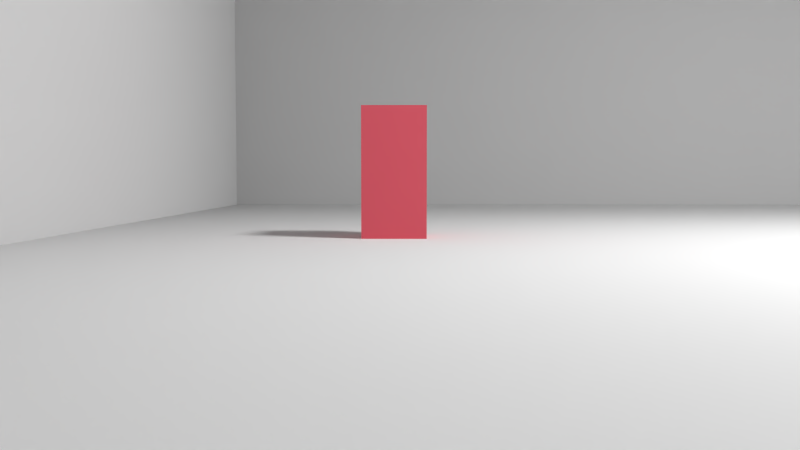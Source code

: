 # Source: Scene_3_Shot_1.blend  (saved by Blender 2.76.0; exported with 4.5.12 LTS)
import bpy
from mathutils import Matrix  # noqa: F401  (used for matrix-valued properties, if any)

bpy.ops.wm.read_factory_settings(use_empty=True)
scene = bpy.context.scene
scene.name = 'Scene'

# ---- collections
col_collection_1 = bpy.data.collections.new('Collection 1'); scene.collection.children.link(col_collection_1)

# ---- materials (node trees are filled in below, after node groups)
mat_material = bpy.data.materials.new('Material')
mat_material.alpha_threshold = 0.0
mat_material.roughness = 0.5
mat_material_005 = bpy.data.materials.new('Material.005')
mat_material_005.alpha_threshold = 0.0
mat_material_005.roughness = 0.5
mat_material_006 = bpy.data.materials.new('Material.006')
mat_material_006.alpha_threshold = 0.0
mat_material_006.roughness = 0.5
mat_material_004 = bpy.data.materials.new('Material.004')
mat_material_004.alpha_threshold = 0.0
mat_material_004.roughness = 0.5
mat_material_002 = bpy.data.materials.new('Material.002')
mat_material_002.alpha_threshold = 0.0
mat_material_002.roughness = 0.5

# ---- material node trees
mat_material.use_nodes = True; mat_material.node_tree.nodes.clear()
_N = mat_material.node_tree.nodes; _L = mat_material.node_tree.links
n0 = _N.new('ShaderNodeOutputMaterial'); n0.name = 'Material Output'; n0.location = (300, 300)
n1 = _N.new('ShaderNodeBsdfDiffuse'); n1.name = 'Diffuse BSDF'; n1.location = (10, 300)
n1.inputs[0].default_value = (0.8, 0.1214, 0.1635, 1.0)
_L.new(n1.outputs[0], n0.inputs[0])
n0.is_active_output = True
mat_material_005.use_nodes = True; mat_material_005.node_tree.nodes.clear()
_N = mat_material_005.node_tree.nodes; _L = mat_material_005.node_tree.links
n0 = _N.new('ShaderNodeOutputMaterial'); n0.name = 'Material Output'; n0.location = (300, 300)
n1 = _N.new('ShaderNodeBsdfDiffuse'); n1.name = 'Diffuse BSDF'; n1.location = (10, 300)
n1.inputs[1].default_value = 1.0
_L.new(n1.outputs[0], n0.inputs[0])
n0.is_active_output = True
mat_material_006.use_nodes = True; mat_material_006.node_tree.nodes.clear()
_N = mat_material_006.node_tree.nodes; _L = mat_material_006.node_tree.links
n0 = _N.new('ShaderNodeOutputMaterial'); n0.name = 'Material Output'; n0.location = (300, 300)
n1 = _N.new('ShaderNodeBsdfDiffuse'); n1.name = 'Diffuse BSDF'; n1.location = (10, 300)
n1.inputs[1].default_value = 1.0
_L.new(n1.outputs[0], n0.inputs[0])
n0.is_active_output = True
mat_material_004.use_nodes = True; mat_material_004.node_tree.nodes.clear()
_N = mat_material_004.node_tree.nodes; _L = mat_material_004.node_tree.links
n0 = _N.new('ShaderNodeOutputMaterial'); n0.name = 'Material Output'; n0.location = (300, 300)
n1 = _N.new('ShaderNodeBsdfDiffuse'); n1.name = 'Diffuse BSDF'; n1.location = (10, 300)
n1.inputs[1].default_value = 1.0
_L.new(n1.outputs[0], n0.inputs[0])
n0.is_active_output = True
mat_material_002.use_nodes = True; mat_material_002.node_tree.nodes.clear()
_N = mat_material_002.node_tree.nodes; _L = mat_material_002.node_tree.links
n0 = _N.new('ShaderNodeOutputMaterial'); n0.name = 'Material Output'; n0.location = (300, 300)
n1 = _N.new('ShaderNodeEmission'); n1.name = 'Emission'; n1.location = (10, 300)
n1.inputs[0].default_value = (0.8, 0.8, 0.8, 1.0)
n1.inputs[1].default_value = 100.0
_L.new(n1.outputs[0], n0.inputs[0])
n0.is_active_output = True

# ---- world
world_world = bpy.data.worlds.new('World'); scene.world = world_world
world_world.color = (0.05088, 0.05088, 0.05088)
world_world.use_sun_shadow = False
world_world.sun_shadow_jitter_overblur = 0.0
world_world.cycles.sampling_method = 'MANUAL'
world_world.cycles.sample_map_resolution = 256

# ---- cameras
cam_camera = bpy.data.cameras.new('Camera')
cam_camera.clip_end = 100.0
cam_camera.lens = 35.0
cam_camera.sensor_width = 32.0
cam_camera.sensor_height = 18.0
cam_camera.ortho_scale = 7.314
cam_camera.dof.focus_distance = 0.0

# ---- meshes
me_plane_008 = bpy.data.meshes.new('Plane.008')
me_plane_008.from_pydata([(-1.0, -1.0, 0.0), (1.0, -1.0, 0.0), (-1.0, 1.0, 0.0), (1.0, 1.0, 0.0), (-1.0, -1.0, 3.449), (1.0, -1.0, 3.449), (-1.0, 1.0, 3.449), (1.0, 1.0, 3.449), (-1.0, -1.0, 5.432), (1.0, -1.0, 5.432), (-1.0, 1.0, 5.432), (1.0, 1.0, 5.432)], [], [(0, 2, 3, 1), (7, 6, 10, 11), (2, 0, 4, 6), (3, 2, 6, 7), (0, 1, 5, 4), (1, 3, 7, 5), (8, 9, 11, 10), (4, 5, 9, 8), (5, 7, 11, 9), (6, 4, 8, 10)])
me_plane_008.materials.append(mat_material)
me_plane_008.use_remesh_preserve_volume = False
me_plane_008.use_remesh_preserve_attributes = False
me_plane_008.use_mirror_vertex_groups = False
me_plane_008.update()
me_plane_007 = bpy.data.meshes.new('Plane.007')
me_plane_007.from_pydata([(-1.0, -1.0, 0.0), (1.0, -1.0, 0.0), (-1.0, 1.0, 0.0), (1.0, 1.0, 0.0)], [], [(0, 1, 3, 2)])
me_plane_007.materials.append(mat_material_005)
me_plane_007.use_remesh_preserve_volume = False
me_plane_007.use_remesh_preserve_attributes = False
me_plane_007.use_mirror_vertex_groups = False
me_plane_007.update()
me_plane_006 = bpy.data.meshes.new('Plane.006')
me_plane_006.from_pydata([(-1.0, -1.0, 0.0), (1.0, -1.0, 0.0), (-1.0, 1.0, 0.0), (1.0, 1.0, 0.0)], [], [(0, 1, 3, 2)])
me_plane_006.materials.append(mat_material_006)
me_plane_006.use_remesh_preserve_volume = False
me_plane_006.use_remesh_preserve_attributes = False
me_plane_006.use_mirror_vertex_groups = False
me_plane_006.update()
me_plane_005 = bpy.data.meshes.new('Plane.005')
me_plane_005.from_pydata([(-1.0, -1.0, 0.0), (1.0, -1.0, 0.0), (-1.0, 1.0, 0.0), (1.0, 1.0, 0.0)], [], [(0, 1, 3, 2)])
me_plane_005.materials.append(mat_material_004)
me_plane_005.use_remesh_preserve_volume = False
me_plane_005.use_remesh_preserve_attributes = False
me_plane_005.use_mirror_vertex_groups = False
me_plane_005.update()
me_plane_004 = bpy.data.meshes.new('Plane.004')
me_plane_004.from_pydata([(-1.0, -1.0, 0.0), (1.0, -1.0, 0.0), (-1.0, 1.0, 0.0), (1.0, 1.0, 0.0)], [], [(0, 1, 3, 2)])
me_plane_004.materials.append(mat_material_002)
me_plane_004.use_remesh_preserve_volume = False
me_plane_004.use_remesh_preserve_attributes = False
me_plane_004.use_mirror_vertex_groups = False
me_plane_004.update()
me_plane_002 = bpy.data.meshes.new('Plane.002')
me_plane_002.from_pydata([(-1.0, -1.0, 0.0), (1.0, -1.0, 0.0), (-1.0, 1.0, 0.0), (1.0, 1.0, 0.0)], [], [(0, 1, 3, 2)])
me_plane_002.materials.append(mat_material_005)
me_plane_002.use_remesh_preserve_volume = False
me_plane_002.use_remesh_preserve_attributes = False
me_plane_002.use_mirror_vertex_groups = False
me_plane_002.update()
me_plane = bpy.data.meshes.new('Plane')
me_plane.from_pydata([(-1.0, -1.0, 0.0), (1.0, -1.0, 0.0), (-1.0, 1.0, 0.0), (1.0, 1.0, 0.0)], [], [(0, 1, 3, 2)])
me_plane.use_remesh_preserve_volume = False
me_plane.use_remesh_preserve_attributes = False
me_plane.use_mirror_vertex_groups = False
me_plane.update()

# ---- objects
ob_plane_001 = bpy.data.objects.new('Plane.001', me_plane_008)
ob_empty = bpy.data.objects.new('Empty', None)
ob_camera = bpy.data.objects.new('Camera', cam_camera)
ob_plane_007 = bpy.data.objects.new('Plane.007', me_plane_007)
ob_plane_006 = bpy.data.objects.new('Plane.006', me_plane_006)
ob_plane_005 = bpy.data.objects.new('Plane.005', me_plane_005)
ob_plane_004 = bpy.data.objects.new('Plane.004', me_plane_004)
ob_plane_002 = bpy.data.objects.new('Plane.002', me_plane_002)
ob_plane = bpy.data.objects.new('Plane', me_plane)

# ---- transforms, parenting, visibility, modifiers, constraints
ob_plane_001.location = (-7.517, -15.0, -1.007)
ob_plane_001.scale = (0.7393, 0.7393, 0.7393)
ob_plane_001.lineart.crease_threshold = 0.0
ob_empty.location = (-4.365, -14.84, 0.4518)
ob_empty.scale = (6.711, 6.711, 6.711)
ob_empty.empty_image_offset = (0.0, 0.0)
ob_empty.lineart.crease_threshold = 0.0
ob_camera.location = (12.97, -14.67, 1.444)
ob_camera.scale = (3.228, 3.228, 3.228)
ob_camera.lock_rotations_4d = False
ob_camera.empty_display_type = 'ARROWS'
ob_camera.color = (0.0, 0.0, 0.0, 0.0)
ob_camera.display_type = 'WIRE'
ob_camera.lineart.crease_threshold = 0.0
_c = ob_camera.constraints.new('TRACK_TO'); _c.name = 'Track To'
_c.target = ob_empty
ob_plane_007.location = (29.63, 0.0, 5.834)
ob_plane_007.rotation_euler = (0.0, 1.571, 0.0)
ob_plane_007.scale = (13.17, 23.05, 3.292)
ob_plane_007.lineart.crease_threshold = 0.0
ob_plane_006.location = (0.0, 23.05, 5.834)
ob_plane_006.rotation_euler = (1.571, 1.571, 0.0)
ob_plane_006.scale = (13.17, 29.63, 3.292)
ob_plane_006.lineart.crease_threshold = 0.0
ob_plane_005.location = (0.0, -23.05, 5.834)
ob_plane_005.rotation_euler = (1.571, 1.571, 0.0)
ob_plane_005.scale = (13.17, 29.63, 3.292)
ob_plane_005.lineart.crease_threshold = 0.0
ob_plane_004.location = (0.0, 0.0, 20.0)
ob_plane_004.scale = (-2.546, -2.546, -2.546)
ob_plane_004.lineart.crease_threshold = 0.0
ob_plane_002.location = (-29.63, 0.0, 5.834)
ob_plane_002.rotation_euler = (0.0, 1.571, 0.0)
ob_plane_002.scale = (13.17, 23.05, 3.292)
ob_plane_002.lineart.crease_threshold = 0.0
ob_plane.location = (0.0, 0.0, 0.0)
ob_plane.scale = (29.63, 23.05, 23.05)
ob_plane.lineart.crease_threshold = 0.0

# ---- collection membership
col_collection_1.objects.link(ob_plane_001)
col_collection_1.objects.link(ob_empty)
col_collection_1.objects.link(ob_camera)
col_collection_1.objects.link(ob_plane_007)
col_collection_1.objects.link(ob_plane_006)
col_collection_1.objects.link(ob_plane_005)
col_collection_1.objects.link(ob_plane_004)
col_collection_1.objects.link(ob_plane_002)
col_collection_1.objects.link(ob_plane)

# ---- scene / render settings (as saved in the file)
scene.camera = ob_camera
scene.frame_start = 1; scene.frame_end = 60; scene.frame_set(0)
scene.render.engine = 'CYCLES'
scene.render.image_settings.color_mode = 'RGB'
scene.render.fps = 30
scene.render.dither_intensity = 0.0
scene.cycles.use_denoising = False
scene.cycles.samples = 40
scene.cycles.sampling_pattern = 'TABULATED_SOBOL'
scene.cycles.light_sampling_threshold = 0.0
scene.cycles.use_adaptive_sampling = False
scene.cycles.use_light_tree = False
scene.cycles.blur_glossy = 0.0
scene.cycles.pixel_filter_type = 'GAUSSIAN'
scene.cycles.sample_clamp_indirect = 0.0
scene.view_settings.view_transform = 'Standard'
bpy.context.view_layer.update()
